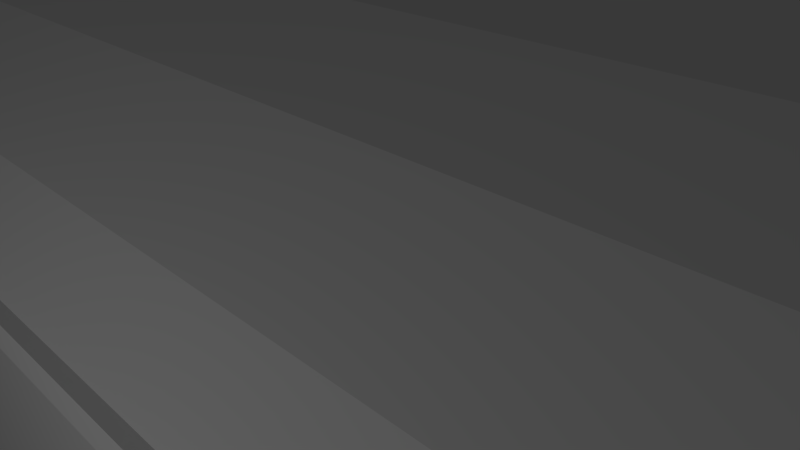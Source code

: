 # Source: planehangar.blend  (saved by Blender 2.65.0; exported with 4.5.12 LTS)
import bpy
from mathutils import Matrix  # noqa: F401  (used for matrix-valued properties, if any)

bpy.ops.wm.read_factory_settings(use_empty=True)
scene = bpy.context.scene
scene.name = 'Scene'

# ---- collections
col_collection_1 = bpy.data.collections.new('Collection 1'); scene.collection.children.link(col_collection_1)

# ---- materials (node trees are filled in below, after node groups)
mat_material = bpy.data.materials.new('Material')
mat_material.alpha_threshold = 0.0
mat_material.use_transparent_shadow = False
mat_material.roughness = 0.5
mat_material.line_color = (0.0, 0.0, 0.0, 1.0)

# ---- material node trees

# ---- world
world_world = bpy.data.worlds.new('World'); scene.world = world_world
world_world.color = (0.05088, 0.05088, 0.05088)
world_world.use_sun_shadow = False
world_world.sun_shadow_jitter_overblur = 0.0
world_world.cycles.sampling_method = 'MANUAL'
world_world.cycles.sample_map_resolution = 256

# ---- cameras
cam_camera = bpy.data.cameras.new('Camera')
cam_camera.clip_end = 100.0
cam_camera.lens = 35.0
cam_camera.sensor_width = 32.0
cam_camera.sensor_height = 18.0
cam_camera.ortho_scale = 7.314
cam_camera.dof.focus_distance = 0.0
cam_camera.dof.aperture_fstop = 128.0

# ---- lights
light_lamp = bpy.data.lights.new('Lamp', 'POINT')
light_lamp.transmission_factor = 0.0
light_lamp.cutoff_distance = 30.0
light_lamp.energy = 100.0
light_lamp.shadow_buffer_clip_start = 1.001
light_lamp.shadow_soft_size = 0.1
light_lamp.shadow_maximum_resolution = 0.006
light_lamp.use_absolute_resolution = True
light_lamp.cycles.use_multiple_importance_sampling = False

# ---- meshes
me_cube_007 = bpy.data.meshes.new('Cube.007')
me_cube_007.from_pydata([(-4.565, -29.92, -0.9852), (-4.565, 30.45, -0.9852), (-2.565, 30.45, -0.9852), (-2.565, -29.92, -0.9852), (-4.565, -29.92, 1.015), (-4.565, 30.45, 1.015), (-2.565, 30.45, 1.015), (-2.565, -29.92, 1.015), (-4.565, 30.45, 0.7624), (-4.565, -29.92, 0.7624), (-2.565, 30.45, 0.7624), (-2.565, -29.92, 0.7624), (-4.565, -29.92, -0.7327), (-2.565, -29.92, -0.7327), (-2.565, 30.45, -0.7327), (-4.565, 30.45, -0.7327), (-4.275, -29.92, -0.568), (-2.854, 30.45, -0.568), (-4.275, 30.45, -0.568), (-2.854, -29.92, -0.568), (-2.854, -29.92, 0.5961), (-4.275, 30.45, 0.5961), (-2.854, 30.45, 0.5961), (-4.275, -29.92, 0.5961), (4.779, -29.92, -0.9852), (4.779, 30.45, -0.9852), (6.779, 30.45, -0.9852), (6.779, -29.92, -0.9852), (4.779, -29.92, 1.015), (4.779, 30.45, 1.015), (6.779, 30.45, 1.015), (6.779, -29.92, 1.015), (4.779, 30.45, 0.7624), (4.779, -29.92, 0.7624), (6.779, 30.45, 0.7624), (6.779, -29.92, 0.7624), (4.779, -29.92, -0.7327), (6.779, -29.92, -0.7327), (6.779, 30.45, -0.7327), (4.779, 30.45, -0.7327), (5.068, -29.92, -0.568), (6.489, 30.45, -0.568), (5.068, 30.45, -0.568), (6.489, -29.92, -0.568), (6.489, -29.92, 0.5961), (5.068, 30.45, 0.5961), (6.489, 30.45, 0.5961), (5.068, -29.92, 0.5961), (14.55, -29.92, -0.9852), (14.55, 30.45, -0.9852), (16.55, 30.45, -0.9852), (16.55, -29.92, -0.9852), (14.55, -29.92, 1.015), (14.55, 30.45, 1.015), (16.55, 30.45, 1.015), (16.55, -29.92, 1.015), (14.55, 30.45, 0.7624), (14.55, -29.92, 0.7624), (16.55, 30.45, 0.7624), (16.55, -29.92, 0.7624), (14.55, -29.92, -0.7327), (16.55, -29.92, -0.7327), (16.55, 30.45, -0.7327), (14.55, 30.45, -0.7327), (14.84, -29.92, -0.568), (16.26, 30.45, -0.568), (14.84, 30.45, -0.568), (16.26, -29.92, -0.568), (16.26, -29.92, 0.5961), (14.84, 30.45, 0.5961), (16.26, 30.45, 0.5961), (14.84, -29.92, 0.5961), (23.89, -29.92, -0.9852), (23.89, 30.45, -0.9852), (25.89, 30.45, -0.9852), (25.89, -29.92, -0.9852), (23.89, -29.92, 1.015), (23.89, 30.45, 1.015), (25.89, 30.45, 1.015), (25.89, -29.92, 1.015), (23.89, 30.45, 0.7624), (23.89, -29.92, 0.7624), (25.89, 30.45, 0.7624), (25.89, -29.92, 0.7624), (23.89, -29.92, -0.7327), (25.89, -29.92, -0.7327), (25.89, 30.45, -0.7327), (23.89, 30.45, -0.7327), (24.18, -29.92, -0.568), (25.6, 30.45, -0.568), (24.18, 30.45, -0.568), (25.6, -29.92, -0.568), (25.6, -29.92, 0.5961), (24.18, 30.45, 0.5961), (25.6, 30.45, 0.5961), (24.18, -29.92, 0.5961), (34.23, -29.92, -0.9852), (34.23, 30.45, -0.9852), (36.23, 30.45, -0.9852), (36.23, -29.92, -0.9852), (34.23, -29.92, 1.015), (34.23, 30.45, 1.015), (36.23, 30.45, 1.015), (36.23, -29.92, 1.015), (34.23, 30.45, 0.7624), (34.23, -29.92, 0.7624), (36.23, 30.45, 0.7624), (36.23, -29.92, 0.7624), (34.23, -29.92, -0.7327), (36.23, -29.92, -0.7327), (36.23, 30.45, -0.7327), (34.23, 30.45, -0.7327), (34.52, -29.92, -0.568), (35.94, 30.45, -0.568), (34.52, 30.45, -0.568), (35.94, -29.92, -0.568), (35.94, -29.92, 0.5961), (34.52, 30.45, 0.5961), (35.94, 30.45, 0.5961), (34.52, -29.92, 0.5961), (43.57, -29.92, -0.9852), (43.57, 30.45, -0.9852), (45.57, 30.45, -0.9852), (45.57, -29.92, -0.9852), (43.57, -29.92, 1.015), (43.57, 30.45, 1.015), (45.57, 30.45, 1.015), (45.57, -29.92, 1.015), (43.57, 30.45, 0.7624), (43.57, -29.92, 0.7624), (45.57, 30.45, 0.7624), (45.57, -29.92, 0.7624), (43.57, -29.92, -0.7327), (45.57, -29.92, -0.7327), (45.57, 30.45, -0.7327), (43.57, 30.45, -0.7327), (43.86, -29.92, -0.568), (45.28, 30.45, -0.568), (43.86, 30.45, -0.568), (45.28, -29.92, -0.568), (45.28, -29.92, 0.5961), (43.86, 30.45, 0.5961), (45.28, 30.45, 0.5961), (43.86, -29.92, 0.5961), (53.34, -29.92, -0.9852), (53.34, 30.45, -0.9852), (55.34, 30.45, -0.9852), (55.34, -29.92, -0.9852), (53.34, -29.92, 1.015), (53.34, 30.45, 1.015), (55.34, 30.45, 1.015), (55.34, -29.92, 1.015), (53.34, 30.45, 0.7624), (53.34, -29.92, 0.7624), (55.34, 30.45, 0.7624), (55.34, -29.92, 0.7624), (53.34, -29.92, -0.7327), (55.34, -29.92, -0.7327), (55.34, 30.45, -0.7327), (53.34, 30.45, -0.7327), (53.63, -29.92, -0.568), (55.05, 30.45, -0.568), (53.63, 30.45, -0.568), (55.05, -29.92, -0.568), (55.05, -29.92, 0.5961), (53.63, 30.45, 0.5961), (55.05, 30.45, 0.5961), (53.63, -29.92, 0.5961), (62.68, -29.92, -0.9852), (62.68, 30.45, -0.9852), (64.68, 30.45, -0.9852), (64.68, -29.92, -0.9852), (62.68, -29.92, 1.015), (62.68, 30.45, 1.015), (64.68, 30.45, 1.015), (64.68, -29.92, 1.015), (62.68, 30.45, 0.7624), (62.68, -29.92, 0.7624), (64.68, 30.45, 0.7624), (64.68, -29.92, 0.7624), (62.68, -29.92, -0.7327), (64.68, -29.92, -0.7327), (64.68, 30.45, -0.7327), (62.68, 30.45, -0.7327), (62.97, -29.92, -0.568), (64.39, 30.45, -0.568), (62.97, 30.45, -0.568), (64.39, -29.92, -0.568), (64.39, -29.92, 0.5961), (62.97, 30.45, 0.5961), (64.39, 30.45, 0.5961), (62.97, -29.92, 0.5961), (72.73, -29.92, -0.9852), (72.73, 30.45, -0.9852), (74.73, 30.45, -0.9852), (74.73, -29.92, -0.9852), (72.73, -29.92, 1.015), (72.73, 30.45, 1.015), (74.73, 30.45, 1.015), (74.73, -29.92, 1.015), (72.73, 30.45, 0.7624), (72.73, -29.92, 0.7624), (74.73, 30.45, 0.7624), (74.73, -29.92, 0.7624), (72.73, -29.92, -0.7327), (74.73, -29.92, -0.7327), (74.73, 30.45, -0.7327), (72.73, 30.45, -0.7327), (73.02, -29.92, -0.568), (74.44, 30.45, -0.568), (73.02, 30.45, -0.568), (74.44, -29.92, -0.568), (74.44, -29.92, 0.5961), (73.02, 30.45, 0.5961), (74.44, 30.45, 0.5961), (73.02, -29.92, 0.5961), (-7.988, -10.82, 0.05575), (78.29, -10.82, 0.05575), (78.29, -12.82, 0.05575), (-7.988, -12.82, 0.05575), (78.29, 12.91, 0.3082), (78.29, 10.91, 0.3082), (-7.988, 10.91, 0.3082), (-7.988, 12.91, 0.3082), (-7.988, 10.91, 0.05575), (78.29, 10.91, 0.05575), (78.29, 12.91, 0.05575), (-7.988, 12.91, 0.05575), (-7.988, -10.82, 0.3082), (-7.988, -12.82, 0.3082), (78.29, -12.82, 0.3082), (78.29, -10.82, 0.3082), (-7.988, -11.11, 0.4729), (78.29, -12.53, 0.4729), (78.29, -11.11, 0.4729), (-7.988, -12.53, 0.4729), (-7.988, -12.53, 1.21), (78.29, -11.11, 1.21), (78.29, -12.53, 1.21), (-7.988, -11.11, 1.21), (-7.988, 12.62, 0.4729), (78.29, 11.2, 0.4729), (78.29, 12.62, 0.4729), (-7.988, 11.2, 0.4729), (-7.988, 11.2, 1.21), (78.29, 12.62, 1.21), (78.29, 11.2, 1.21), (-7.988, 12.62, 1.21)], [], [(12, 15, 1, 0), (15, 14, 2, 1), (14, 13, 3, 2), (13, 12, 0, 3), (0, 1, 2, 3), (7, 6, 5, 4), (4, 5, 8, 9), (5, 6, 10, 8), (6, 7, 11, 10), (7, 4, 9, 11), (23, 21, 18, 16), (16, 18, 15, 12), (19, 16, 12, 13), (20, 23, 16, 19), (22, 20, 19, 17), (17, 19, 13, 14), (9, 8, 21, 23), (18, 17, 14, 15), (11, 9, 23, 20), (8, 10, 22, 21), (10, 11, 20, 22), (21, 22, 17, 18), (36, 39, 25, 24), (39, 38, 26, 25), (38, 37, 27, 26), (37, 36, 24, 27), (24, 25, 26, 27), (31, 30, 29, 28), (28, 29, 32, 33), (29, 30, 34, 32), (30, 31, 35, 34), (31, 28, 33, 35), (47, 45, 42, 40), (40, 42, 39, 36), (43, 40, 36, 37), (44, 47, 40, 43), (46, 44, 43, 41), (41, 43, 37, 38), (33, 32, 45, 47), (42, 41, 38, 39), (35, 33, 47, 44), (32, 34, 46, 45), (34, 35, 44, 46), (45, 46, 41, 42), (60, 63, 49, 48), (63, 62, 50, 49), (62, 61, 51, 50), (61, 60, 48, 51), (48, 49, 50, 51), (55, 54, 53, 52), (52, 53, 56, 57), (53, 54, 58, 56), (54, 55, 59, 58), (55, 52, 57, 59), (71, 69, 66, 64), (64, 66, 63, 60), (67, 64, 60, 61), (68, 71, 64, 67), (70, 68, 67, 65), (65, 67, 61, 62), (57, 56, 69, 71), (66, 65, 62, 63), (59, 57, 71, 68), (56, 58, 70, 69), (58, 59, 68, 70), (69, 70, 65, 66), (84, 87, 73, 72), (87, 86, 74, 73), (86, 85, 75, 74), (85, 84, 72, 75), (72, 73, 74, 75), (79, 78, 77, 76), (76, 77, 80, 81), (77, 78, 82, 80), (78, 79, 83, 82), (79, 76, 81, 83), (95, 93, 90, 88), (88, 90, 87, 84), (91, 88, 84, 85), (92, 95, 88, 91), (94, 92, 91, 89), (89, 91, 85, 86), (81, 80, 93, 95), (90, 89, 86, 87), (83, 81, 95, 92), (80, 82, 94, 93), (82, 83, 92, 94), (93, 94, 89, 90), (108, 111, 97, 96), (111, 110, 98, 97), (110, 109, 99, 98), (109, 108, 96, 99), (96, 97, 98, 99), (103, 102, 101, 100), (100, 101, 104, 105), (101, 102, 106, 104), (102, 103, 107, 106), (103, 100, 105, 107), (119, 117, 114, 112), (112, 114, 111, 108), (115, 112, 108, 109), (116, 119, 112, 115), (118, 116, 115, 113), (113, 115, 109, 110), (105, 104, 117, 119), (114, 113, 110, 111), (107, 105, 119, 116), (104, 106, 118, 117), (106, 107, 116, 118), (117, 118, 113, 114), (132, 135, 121, 120), (135, 134, 122, 121), (134, 133, 123, 122), (133, 132, 120, 123), (120, 121, 122, 123), (127, 126, 125, 124), (124, 125, 128, 129), (125, 126, 130, 128), (126, 127, 131, 130), (127, 124, 129, 131), (143, 141, 138, 136), (136, 138, 135, 132), (139, 136, 132, 133), (140, 143, 136, 139), (142, 140, 139, 137), (137, 139, 133, 134), (129, 128, 141, 143), (138, 137, 134, 135), (131, 129, 143, 140), (128, 130, 142, 141), (130, 131, 140, 142), (141, 142, 137, 138), (156, 159, 145, 144), (159, 158, 146, 145), (158, 157, 147, 146), (157, 156, 144, 147), (144, 145, 146, 147), (151, 150, 149, 148), (148, 149, 152, 153), (149, 150, 154, 152), (150, 151, 155, 154), (151, 148, 153, 155), (167, 165, 162, 160), (160, 162, 159, 156), (163, 160, 156, 157), (164, 167, 160, 163), (166, 164, 163, 161), (161, 163, 157, 158), (153, 152, 165, 167), (162, 161, 158, 159), (155, 153, 167, 164), (152, 154, 166, 165), (154, 155, 164, 166), (165, 166, 161, 162), (180, 183, 169, 168), (183, 182, 170, 169), (182, 181, 171, 170), (181, 180, 168, 171), (168, 169, 170, 171), (175, 174, 173, 172), (172, 173, 176, 177), (173, 174, 178, 176), (174, 175, 179, 178), (175, 172, 177, 179), (191, 189, 186, 184), (184, 186, 183, 180), (187, 184, 180, 181), (188, 191, 184, 187), (190, 188, 187, 185), (185, 187, 181, 182), (177, 176, 189, 191), (186, 185, 182, 183), (179, 177, 191, 188), (176, 178, 190, 189), (178, 179, 188, 190), (189, 190, 185, 186), (204, 207, 193, 192), (207, 206, 194, 193), (206, 205, 195, 194), (205, 204, 192, 195), (192, 193, 194, 195), (199, 198, 197, 196), (196, 197, 200, 201), (197, 198, 202, 200), (198, 199, 203, 202), (199, 196, 201, 203), (215, 213, 210, 208), (208, 210, 207, 204), (211, 208, 204, 205), (212, 215, 208, 211), (214, 212, 211, 209), (209, 211, 205, 206), (201, 200, 213, 215), (210, 209, 206, 207), (203, 201, 215, 212), (200, 202, 214, 213), (202, 203, 212, 214), (213, 214, 209, 210), (228, 231, 217, 216), (231, 230, 218, 217), (230, 229, 219, 218), (229, 228, 216, 219), (216, 217, 218, 219), (244, 247, 240, 243), (243, 240, 223, 222), (240, 242, 220, 223), (247, 245, 242, 240), (227, 226, 225, 224), (239, 237, 234, 232), (232, 234, 231, 228), (235, 232, 228, 229), (236, 239, 232, 235), (238, 236, 235, 233), (233, 235, 229, 230), (222, 223, 227, 224), (234, 233, 230, 231), (221, 222, 224, 225), (220, 221, 225, 226), (223, 220, 226, 227), (237, 238, 233, 234), (246, 244, 243, 241), (241, 243, 222, 221), (242, 241, 221, 220), (245, 246, 241, 242)])
me_cube_007.use_remesh_preserve_volume = False
me_cube_007.use_remesh_preserve_attributes = False
me_cube_007.use_mirror_vertex_groups = False
me_cube_007.update()
me_cube_003 = bpy.data.meshes.new('Cube.003')
me_cube_003.from_pydata([(-1.151, 8.416, -1.0), (-1.151, 10.42, -1.0), (0.8494, 10.42, -1.0), (0.8494, 8.416, -1.0), (-1.151, 8.416, 1.0), (-1.151, 10.42, 1.0), (0.8494, 10.42, 1.0), (0.8494, 8.416, 1.0), (-3.711, 8.429, -1.0), (-3.711, 10.43, -1.0), (-1.711, 10.43, -1.0), (-1.711, 8.429, -1.0), (-3.711, 8.429, 1.0), (-3.711, 10.43, 1.0), (-1.711, 10.43, 1.0), (-1.711, 8.429, 1.0), (-3.561, -1.041, -1.0), (-3.561, 0.9587, -1.0), (-1.561, 0.9587, -1.0), (-1.561, -1.041, -1.0), (-3.561, -1.041, 1.0), (-3.561, 0.9587, 1.0), (-1.561, 0.9587, 1.0), (-1.561, -1.041, 1.0), (-1.0, -1.0, -1.0), (-1.0, 1.0, -1.0), (1.0, 1.0, -1.0), (1.0, -1.0, -1.0), (-1.0, -1.0, 1.0), (-1.0, 1.0, 1.0), (1.0, 1.0, 1.0), (1.0, -1.0, 1.0)], [], [(4, 5, 1, 0), (5, 6, 2, 1), (6, 7, 3, 2), (7, 4, 0, 3), (0, 1, 2, 3), (7, 6, 5, 4), (12, 13, 9, 8), (13, 14, 10, 9), (14, 15, 11, 10), (15, 12, 8, 11), (8, 9, 10, 11), (15, 14, 13, 12), (20, 21, 17, 16), (21, 22, 18, 17), (22, 23, 19, 18), (23, 20, 16, 19), (16, 17, 18, 19), (23, 22, 21, 20), (28, 29, 25, 24), (29, 30, 26, 25), (30, 31, 27, 26), (31, 28, 24, 27), (24, 25, 26, 27), (31, 30, 29, 28)])
me_cube_003.use_remesh_preserve_volume = False
me_cube_003.use_remesh_preserve_attributes = False
me_cube_003.use_mirror_vertex_groups = False
me_cube_003.update()
me_cube_002 = bpy.data.meshes.new('Cube.002')
me_cube_002.from_pydata([(8.106, -4.299, -1.499), (8.106, -4.465, -1.499), (8.106, -2.803, -0.1654), (8.106, -2.732, -1.497), (8.106, -1.363, 0.1847), (8.106, -1.334, -1.497), (8.106, -3.908, -0.7946), (8.106, -3.796, -1.497), (-4.022, 4.298, -1.5), (-4.022, 4.464, -1.5), (-4.022, 2.801, -0.1667), (-4.022, 2.731, -1.499), (-4.022, 1.362, 0.1834), (-4.022, 1.333, -1.499), (-4.022, 3.906, -0.7959), (-4.022, 3.794, -1.499), (8.106, 4.299, -1.499), (8.106, 4.465, -1.499), (8.106, 2.803, -0.1654), (8.106, 2.732, -1.497), (8.106, 0.009165, -1.497), (8.106, 0.009165, 0.2618), (8.106, 1.363, 0.1847), (8.106, 1.334, -1.497), (8.106, 3.908, -0.7946), (8.106, 3.796, -1.497), (-4.022, -4.298, -1.5), (-4.022, -4.464, -1.5), (-4.022, -2.801, -0.1667), (-4.022, -2.731, -1.499), (-4.022, -0.007752, -1.499), (-4.022, -0.007752, 0.2605), (-4.022, -1.362, 0.1834), (-4.022, -1.333, -1.499), (-4.022, -3.906, -0.7959), (-4.022, -3.794, -1.499)], [], [(7, 6, 1, 0), (5, 20, 21, 4), (3, 5, 4, 2), (3, 2, 6, 7), (15, 14, 9, 8), (13, 30, 31, 12), (11, 13, 12, 10), (11, 10, 14, 15), (25, 16, 17, 24), (23, 22, 21, 20), (19, 18, 22, 23), (19, 25, 24, 18), (35, 26, 27, 34), (33, 32, 31, 30), (29, 28, 32, 33), (29, 35, 34, 28)])
me_cube_002.use_remesh_preserve_volume = False
me_cube_002.use_remesh_preserve_attributes = False
me_cube_002.use_mirror_vertex_groups = False
me_cube_002.update()
me_cube_001 = bpy.data.meshes.new('Cube.001')
me_cube_001.from_pydata([(-4.189, -4.465, -1.499), (-4.189, -4.299, -1.499), (7.83, -4.299, -1.499), (7.83, -4.465, -1.499), (-4.189, -2.803, -0.1654), (7.83, -2.803, -0.1654), (-4.189, -2.732, -0.3193), (7.83, -2.732, -0.3193), (7.83, -0.009165, 0.1104), (-4.189, -0.009165, 0.1104), (7.83, -0.009165, 0.2618), (-4.189, -0.009165, 0.2618), (-4.189, -1.363, 0.1847), (7.83, -1.363, 0.1847), (7.83, -1.334, 0.02932), (-4.189, -1.334, 0.02932), (7.83, -3.908, -0.7946), (-4.189, -3.908, -0.7946), (7.83, -3.796, -0.8742), (-4.189, -3.796, -0.8742)], [], [(19, 18, 2, 1), (0, 1, 2, 3), (17, 19, 1, 0), (14, 15, 9, 8), (12, 13, 10, 11), (15, 12, 11, 9), (16, 5, 4, 17), (18, 16, 3, 2), (14, 8, 10, 13), (7, 6, 15, 14), (4, 5, 13, 12), (6, 4, 12, 15), (7, 14, 13, 5), (4, 6, 19, 17), (3, 16, 17, 0), (7, 5, 16, 18), (6, 7, 18, 19)])
me_cube_001.use_remesh_preserve_volume = False
me_cube_001.use_remesh_preserve_attributes = False
me_cube_001.use_mirror_vertex_groups = False
me_cube_001.update()
me_cube = bpy.data.meshes.new('Cube')
me_cube.from_pydata([(7.82, -4.506, -1.0), (7.82, -4.826, -1.0), (-4.125, -4.826, -1.0), (-4.125, -4.506, -1.0), (7.82, -4.506, 1.942), (7.82, -4.826, 1.942), (-4.125, -4.826, 1.942), (-4.125, -4.506, 1.942), (-3.797, -4.506, -1.0), (-3.797, -4.826, -1.0), (-3.797, -4.506, 1.942), (-3.797, -4.826, 1.942), (-3.797, 3.728, 1.942), (-3.797, 3.728, -1.0), (-4.125, 3.728, 1.942), (-4.125, 3.728, -1.0), (7.5, 3.414, 1.942), (7.5, 3.414, -1.0), (7.5, 3.728, 1.942), (7.5, 3.728, -1.0), (7.818, 3.728, 1.942), (7.818, 3.728, -1.0), (7.818, 3.414, -1.0), (7.818, 3.414, 1.942), (7.5, -4.826, 1.942), (7.5, -4.506, 1.942), (7.5, -4.826, -1.0), (7.5, -4.506, -1.0), (-4.125, 3.414, -1.0), (-3.797, 3.414, -1.0), (-3.797, 3.414, 1.942), (-4.125, 3.414, 1.942), (7.5, -0.5456, 1.942), (7.819, -0.5456, 1.942), (-4.268, 4.003, 1.93), (-4.268, -5.099, 1.93), (7.5, 2.027, 0.9123), (7.5, -3.056, 0.9123), (7.5, -0.5456, 0.9123), (7.5, -4.826, 1.264), (7.5, 3.728, 0.5398), (7.818, 3.414, 1.264), (7.818, 3.728, 0.5398), (7.5, -4.506, 1.266), (7.5, 3.414, 1.266), (-3.797, 3.414, 1.266), (-3.797, -4.506, 1.266), (7.819, -3.056, -1.0), (7.819, -2.498, 1.942), (7.5, -2.498, 1.942), (7.5, -3.056, -1.0), (7.5, 2.027, -1.0), (7.819, 2.027, -1.0), (7.819, 1.407, 1.942), (7.5, 1.407, 1.942), (-4.125, 3.414, 1.264), (-4.125, 3.728, 0.5398), (-3.797, 3.728, 0.5398), (-3.797, -4.826, 1.264), (-4.125, -4.506, 1.264), (-4.125, -4.826, 1.264), (7.82, -4.826, 1.264), (7.82, -4.506, 1.264), (-4.268, 4.003, 2.185), (7.929, 4.003, 1.93), (7.929, -5.099, 1.93), (-4.268, -5.099, 2.185), (7.819, 2.027, 0.9106), (7.819, -3.056, 0.9106), (7.819, -0.5456, 0.9106), (7.929, -5.099, 2.185), (7.929, 4.003, 2.185), (-3.797, -4.826, 1.016), (-4.125, 3.414, 1.016), (7.5, 3.728, 0.2912), (7.5, -4.826, 1.016), (7.818, 3.414, 1.016), (7.818, 3.728, 0.2912), (-3.797, 3.728, 0.2912), (-4.125, 3.728, 0.2912), (-4.125, -4.506, 1.016), (7.82, -4.826, 1.016), (7.82, -4.506, 1.016), (-4.125, -4.826, 1.016), (7.819, -3.056, 0.3364), (7.819, 2.027, 0.3364), (4.849, 6.511, 0.5398), (4.553, 6.511, 0.2912), (-1.053, 3.496, 0.2912), (-1.053, 3.496, -1.0), (4.849, 6.239, 0.2025), (-1.176, 3.728, 0.2025), (4.849, 3.414, 1.266), (4.849, 3.728, 0.5398), (-1.176, 6.511, 0.2025), (-1.176, 3.414, 0.4704), (-0.9, 3.414, 0.4704), (4.553, 3.414, 0.4704), (4.849, 6.511, -1.0), (4.849, 6.511, 0.2912), (4.553, 6.511, 0.5398), (-0.9, 6.511, 0.5398), (-3.797, -4.506, 1.017), (-3.797, 3.414, 1.017), (7.5, 2.027, 0.3377), (7.5, -3.056, 0.3377), (-4.125, 3.728, 0.2025), (-3.797, 3.728, 0.2025), (7.818, 3.728, 0.2025), (7.5, -4.506, 0.4704), (-0.9, 3.414, 1.266), (-0.9, 3.414, -1.0), (7.5, -4.826, 0.4694), (7.5, 3.728, 0.2025), (4.553, 3.414, 1.942), (4.553, 3.728, 1.942), (7.5, -3.056, 0.1447), (7.5, 2.027, 0.1447), (-1.053, 6.365, -1.0), (-1.053, 6.239, 0.2912), (7.819, 2.027, 0.1437), (7.819, -3.056, 0.1437), (4.667, 3.496, 0.2912), (4.553, 3.414, 1.266), (4.849, 6.239, -1.0), (4.849, 6.239, 0.2912), (-1.053, 3.496, 0.2066), (4.667, 6.365, 0.2904), (4.667, 6.239, 0.2912), (4.849, 6.239, 0.5398), (-1.176, 3.414, 1.017), (-1.176, 3.414, 1.266), (-1.176, 6.239, 0.2912), (-1.176, 6.239, 0.5398), (7.5, -4.506, 1.017), (7.5, 3.414, 1.017), (-1.176, 6.239, 0.2025), (4.553, 6.511, 0.2025), (-0.9, 6.511, -1.0), (-0.9, 6.511, 0.2912), (7.818, 3.414, 0.4694), (-3.797, 3.414, 0.4704), (-0.9, 3.414, 1.017), (-0.9, 3.414, 1.942), (7.5, 3.414, 0.4704), (-3.797, -4.506, 0.4704), (4.667, 6.365, -1.0), (-1.176, 6.239, -1.0), (7.82, -4.826, 0.4694), (-4.125, -4.506, 0.4694), (-0.9, 6.511, 0.2025), (4.849, 6.511, 0.2025), (-4.125, 3.414, 0.4694), (-3.797, -4.826, 0.4694), (-1.176, 3.414, -1.0), (-1.176, 3.728, 1.942), (-1.176, 6.511, -1.0), (4.553, 6.511, -1.0), (-1.176, 6.511, 0.5398), (-1.176, 6.511, 0.2912), (-0.9, 6.239, 0.5398), (4.553, 6.239, 0.5398), (-1.053, 6.365, 0.2904), (4.667, 3.496, 0.2066), (4.849, 3.728, -1.0), (4.849, 3.414, 1.942), (4.849, 3.414, 0.4704), (4.849, 3.728, 0.2025), (-4.125, -4.826, 0.4694), (7.82, -4.506, 0.4694), (4.849, 3.414, -1.0), (4.849, 3.728, 1.942), (4.849, 3.728, 0.2912), (4.849, 3.414, 1.017), (4.667, 3.496, -1.0), (4.553, 3.414, -1.0), (-1.176, 3.728, -1.0), (-1.176, 3.414, 1.942), (4.553, 3.728, 0.5398), (4.553, 3.414, 1.017), (-0.9, 3.728, 0.5398), (-0.9, 3.728, 1.942), (-1.176, 3.728, 0.5398), (-1.176, 3.728, 0.2912), (1.09, 6.239, 0.5398), (0.5491, 3.414, -1.0), (0.1567, 3.496, 0.2912), (0.1567, 6.239, 0.2912), (0.5491, 3.414, -0.3785), (1.09, 6.511, 0.5398), (0.1567, 3.414, 1.017), (0.1567, 3.414, 1.942), (0.1567, 3.728, 0.5398), (0.1567, 3.728, 1.942), (0.5495, 3.496, -0.3754), (1.091, 6.365, 0.2904), (1.09, 3.414, 1.266), (1.09, 6.511, 0.2912), (1.09, 3.414, 1.017), (1.09, 3.414, 1.942), (0.1567, 6.511, 0.2025), (0.1567, 3.414, -0.3785), (0.1567, 6.511, 0.5398), (0.1567, 6.239, 0.5398), (0.1567, 3.414, -1.0), (0.1567, 3.414, 1.266), (0.1567, 6.511, 0.2912), (0.1567, 6.511, -1.0), (1.091, 6.239, 0.2912), (1.091, 6.365, -1.0), (0.1567, 6.365, 0.2904), (0.1567, 3.496, -0.3754), (0.1567, 6.365, -1.0), (0.1567, 3.496, -1.0), (1.09, 3.728, 0.5398), (1.09, 3.728, 1.942), (1.09, 6.511, -1.0), (1.09, 6.511, 0.2025), (1.091, 3.496, 0.2912), (0.5495, 3.496, -1.0), (7.82, -4.506, 1.353), (7.82, -4.826, 1.353), (-4.125, -4.826, 1.353), (-4.125, -4.506, 1.353), (-3.797, 3.728, 1.059), (-4.125, 3.728, 1.059), (7.818, 3.414, 1.353), (7.818, 3.728, 1.059), (7.819, -0.5456, 1.037), (7.819, -3.056, 1.037), (7.819, 2.027, 1.037), (7.5, -4.826, 1.353), (7.5, 3.728, 1.059), (-4.125, 3.414, 1.353), (-3.797, -4.826, 1.353), (-1.176, 3.728, 1.059), (4.553, 3.728, 1.059), (4.849, 3.728, 1.059), (-0.9, 3.728, 1.059), (1.09, 3.728, 1.059), (0.1567, 3.728, 1.059), (7.947, 2.027, 1.037), (7.947, -3.056, 1.037), (7.947, -0.5456, 1.037), (7.947, -0.5456, 0.9106), (7.947, -3.056, 0.9106), (7.947, 2.027, 0.9106)], [], [(3, 149, 152, 28), (10, 7, 6, 11), (220, 4, 5, 221), (234, 11, 6, 222), (222, 6, 7, 223), (102, 145, 141, 103), (0, 169, 148, 1), (25, 10, 11, 24), (231, 24, 11, 234), (109, 27, 8, 145), (145, 8, 29, 141), (107, 13, 15, 106), (0, 47, 121, 169), (31, 30, 12, 14), (233, 31, 14, 225), (223, 7, 31, 233), (7, 10, 30, 31), (78, 107, 106, 79), (166, 170, 17, 144), (18, 16, 23, 20), (9, 153, 168, 2), (140, 22, 21, 108), (237, 171, 18, 232), (232, 18, 20, 227), (171, 165, 16, 18), (76, 140, 108, 77), (221, 5, 24, 231), (4, 25, 24, 5), (49, 25, 4, 48), (37, 43, 25, 49), (230, 226, 23, 53), (54, 32, 33, 53), (36, 38, 32, 54), (229, 228, 33, 48), (105, 134, 43, 37), (165, 92, 44, 16), (220, 229, 48, 4), (10, 46, 45, 30), (38, 37, 49, 32), (32, 49, 48, 33), (44, 36, 54, 16), (16, 54, 53, 23), (228, 230, 53, 33), (25, 43, 46, 10), (70, 66, 35, 65), (71, 70, 65, 64), (135, 104, 36, 44), (226, 41, 42, 227), (83, 60, 59, 80), (85, 76, 41, 67), (63, 71, 64, 34), (72, 58, 60, 83), (224, 57, 56, 225), (82, 84, 68, 62), (82, 62, 61, 81), (80, 59, 55, 73), (172, 93, 40, 74), (81, 61, 39, 75), (74, 40, 42, 77), (75, 39, 58, 72), (73, 55, 56, 79), (66, 63, 34, 35), (35, 34, 64, 65), (70, 71, 63, 66), (57, 78, 79, 56), (41, 76, 77, 42), (168, 83, 80, 149), (120, 140, 76, 85), (153, 72, 83, 168), (169, 121, 84, 82), (169, 82, 81, 148), (149, 80, 73, 152), (167, 172, 74, 113), (148, 81, 75, 112), (113, 74, 77, 108), (112, 75, 72, 153), (152, 73, 79, 106), (78, 57, 182, 183), (68, 37, 38, 69), (97, 175, 170, 166), (12, 30, 177, 155), (43, 134, 102, 46), (116, 109, 134, 105), (188, 185, 175, 97), (163, 122, 128, 127), (236, 115, 171, 237), (69, 38, 36, 67), (88, 126, 162, 119), (116, 121, 47, 50), (46, 102, 103, 45), (173, 166, 144, 135), (182, 180, 160, 133), (92, 173, 135, 44), (144, 117, 104, 135), (187, 119, 162, 210), (177, 131, 110, 143), (167, 164, 124, 90), (120, 117, 51, 52), (115, 114, 165, 171), (104, 85, 67, 36), (84, 105, 37, 68), (123, 179, 173, 92), (114, 123, 92, 165), (199, 196, 123, 114), (196, 198, 179, 123), (45, 103, 130, 131), (134, 109, 145, 102), (107, 78, 183, 91), (239, 215, 115, 236), (30, 45, 131, 177), (224, 12, 155, 235), (141, 29, 154, 95), (94, 159, 139, 150), (194, 218, 122, 163), (131, 130, 142, 110), (219, 194, 163, 174), (174, 163, 127, 146), (137, 87, 99, 151), (215, 199, 114, 115), (2, 168, 149, 3), (133, 160, 101, 158), (95, 154, 111, 96), (183, 182, 133, 132), (210, 162, 118, 212), (155, 177, 143, 181), (186, 88, 119, 187), (235, 155, 181, 238), (214, 178, 161, 184), (178, 93, 129, 161), (93, 172, 125, 129), (52, 22, 140, 120), (87, 100, 86, 99), (159, 158, 101, 139), (91, 183, 132, 136), (90, 124, 98, 151), (126, 89, 118, 162), (197, 189, 100, 87), (161, 129, 86, 100), (136, 132, 159, 94), (129, 125, 99, 86), (164, 167, 113, 19), (200, 207, 138, 150), (184, 161, 100, 189), (132, 133, 158, 159), (1, 148, 112, 26), (19, 113, 108, 21), (26, 112, 153, 9), (28, 152, 106, 15), (179, 97, 166, 173), (50, 27, 109, 116), (198, 188, 97, 179), (105, 84, 121, 116), (17, 51, 117, 144), (172, 167, 90, 125), (85, 104, 117, 120), (13, 107, 91, 176), (103, 141, 95, 130), (156, 94, 150, 138), (157, 137, 151, 98), (130, 95, 96, 142), (176, 91, 136, 147), (125, 90, 151, 99), (147, 136, 94, 156), (206, 200, 150, 139), (139, 101, 202, 206), (208, 187, 210, 195), (89, 126, 211, 213), (193, 191, 199, 215), (192, 214, 184, 203), (205, 190, 198, 196), (96, 111, 204, 201), (181, 143, 191, 193), (180, 192, 203, 160), (188, 194, 219, 185), (197, 217, 200, 206), (217, 216, 207, 200), (211, 186, 218, 194), (110, 142, 190, 205), (137, 157, 216, 217), (218, 186, 187, 208), (128, 208, 195, 127), (191, 205, 196, 199), (143, 110, 205, 191), (194, 188, 201, 211), (142, 96, 201, 190), (127, 195, 209, 146), (195, 210, 212, 209), (203, 184, 189, 202), (122, 218, 208, 128), (87, 137, 217, 197), (238, 181, 193, 240), (126, 88, 186, 211), (190, 201, 188, 198), (240, 193, 215, 239), (206, 202, 189, 197), (160, 203, 202, 101), (211, 201, 204, 213), (62, 220, 221, 61), (58, 234, 222, 60), (60, 222, 223, 59), (39, 231, 234, 58), (55, 233, 225, 56), (59, 223, 233, 55), (93, 237, 232, 40), (40, 232, 227, 42), (61, 221, 231, 39), (67, 41, 226, 230), (228, 229, 242, 243), (62, 68, 229, 220), (67, 230, 241, 246), (23, 226, 227, 20), (12, 224, 225, 14), (178, 236, 237, 93), (214, 239, 236, 178), (57, 224, 235, 182), (182, 235, 238, 180), (180, 238, 240, 192), (192, 240, 239, 214), (244, 246, 241, 243), (229, 68, 245, 242), (69, 67, 246, 244), (68, 69, 244, 245), (245, 244, 243, 242), (230, 228, 243, 241)])
me_cube.materials.append(mat_material)
me_cube.use_remesh_preserve_volume = False
me_cube.use_remesh_preserve_attributes = False
me_cube.use_mirror_vertex_groups = False
me_cube.update()

# ---- objects
ob_cube_004 = bpy.data.objects.new('Cube.004', me_cube_007)
ob_cube_003 = bpy.data.objects.new('Cube.003', me_cube_003)
ob_cube_002 = bpy.data.objects.new('Cube.002', me_cube_002)
ob_cube_001 = bpy.data.objects.new('Cube.001', me_cube_001)
ob_cube = bpy.data.objects.new('Cube', me_cube)
ob_lamp = bpy.data.objects.new('Lamp', light_lamp)
ob_camera = bpy.data.objects.new('Camera', cam_camera)

# ---- transforms, parenting, visibility, modifiers, constraints
ob_cube_004.location = (-2.773, -0.5778, 1.8)
ob_cube_004.scale = (0.1321, 0.1321, 0.1321)
ob_cube_004.lineart.crease_threshold = 0.0
ob_cube_003.location = (7.455, -3.738, -0.02098)
ob_cube_003.scale = (0.03132, 0.6854, 0.9794)
ob_cube_003.lineart.crease_threshold = 0.0
ob_cube_002.location = (-0.1279, -0.5445, 3.56)
ob_cube_002.scale = (0.9674, 0.9926, 0.9674)
ob_cube_002.lineart.crease_threshold = 0.0
ob_cube_001.location = (-6.364e-24, -0.5445, 3.64)
ob_cube_001.lineart.crease_threshold = 0.0
_m = ob_cube_001.modifiers.new('Mirror', 'MIRROR')
_m.use_axis = (False, True, False)
_m.merge_threshold = 0.039
ob_cube.location = (0.0, 0.0, 0.0)
ob_cube.lock_rotations_4d = False
ob_cube.empty_display_type = 'ARROWS'
ob_cube.lineart.crease_threshold = 0.0
ob_lamp.location = (4.076, -10.06, 3.548)
ob_lamp.rotation_euler = (0.6503, 0.05522, 1.866)
ob_lamp.lock_rotations_4d = False
ob_lamp.empty_display_type = 'ARROWS'
ob_lamp.color = (0.0, 0.0, 0.0, 0.0)
ob_lamp.lineart.crease_threshold = 0.0
ob_camera.location = (7.481, -6.508, 5.344)
ob_camera.rotation_euler = (1.109, 0.01082, 0.8149)
ob_camera.lock_rotations_4d = False
ob_camera.empty_display_type = 'ARROWS'
ob_camera.color = (0.0, 0.0, 0.0, 0.0)
ob_camera.display_type = 'WIRE'
ob_camera.lineart.crease_threshold = 0.0

# ---- collection membership
col_collection_1.objects.link(ob_cube_004)
col_collection_1.objects.link(ob_cube_003)
col_collection_1.objects.link(ob_cube_002)
col_collection_1.objects.link(ob_cube_001)
col_collection_1.objects.link(ob_cube)
col_collection_1.objects.link(ob_lamp)
col_collection_1.objects.link(ob_camera)

# ---- scene / render settings (as saved in the file)
scene.camera = ob_camera
scene.frame_start = 1; scene.frame_end = 250; scene.frame_set(1)
scene.render.engine = 'BLENDER_EEVEE_NEXT'
scene.render.image_settings.color_mode = 'RGB'
scene.render.image_settings.compression = 90
scene.render.resolution_percentage = 50
scene.render.dither_intensity = 0.0
scene.render.bake_margin = 2
scene.render.bake_bias = 0.0
scene.cycles.use_denoising = False
scene.cycles.samples = 10
scene.cycles.sampling_pattern = 'TABULATED_SOBOL'
scene.cycles.light_sampling_threshold = 0.0
scene.cycles.use_adaptive_sampling = False
scene.cycles.use_light_tree = False
scene.cycles.blur_glossy = 0.0
scene.cycles.volume_bounces = 1
scene.cycles.pixel_filter_type = 'GAUSSIAN'
scene.cycles.sample_clamp_indirect = 0.0
scene.view_settings.view_transform = 'Standard'
bpy.context.view_layer.update()
